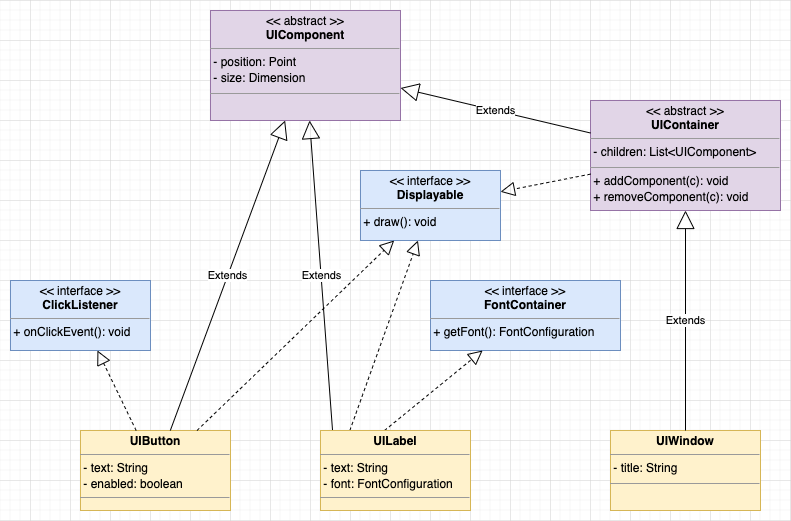

The diagram above was exported from draw.io. Its source (the exported page's mxGraphModel, read from the mxfile embedded in the PNG):
<mxGraphModel dx="937" dy="532" grid="1" gridSize="10" guides="1" tooltips="1" connect="1" arrows="1" fold="1" page="1" pageScale="1" pageWidth="850" pageHeight="1100" math="0" shadow="0">
  <root>
    <mxCell id="0" />
    <mxCell id="1" parent="0" />
    <mxCell id="0npb3UTSVO8xsWeUXm2k-6" value="&lt;p style=&quot;margin: 0px ; margin-top: 4px ; text-align: center&quot;&gt;&amp;lt;&amp;lt; interface &amp;gt;&amp;gt;&lt;br&gt;&lt;b&gt;Displayable&lt;/b&gt;&lt;/p&gt;&lt;hr size=&quot;1&quot;&gt;&lt;div style=&quot;height: 2px&quot;&gt;&amp;nbsp;+ draw(): void&lt;/div&gt;" style="verticalAlign=top;align=left;overflow=fill;fontSize=12;fontFamily=Helvetica;html=1;fillColor=#dae8fc;strokeColor=#6c8ebf;" vertex="1" parent="1">
      <mxGeometry x="370" y="210" width="140" height="70" as="geometry" />
    </mxCell>
    <mxCell id="0npb3UTSVO8xsWeUXm2k-7" value="&lt;p style=&quot;margin: 0px ; margin-top: 4px ; text-align: center&quot;&gt;&amp;lt;&amp;lt; abstract &amp;gt;&amp;gt;&lt;br&gt;&lt;b&gt;UIComponent&lt;/b&gt;&lt;/p&gt;&lt;hr size=&quot;1&quot;&gt;&lt;div style=&quot;height: 2px&quot;&gt;&amp;nbsp;- position: Point&lt;/div&gt;&lt;div style=&quot;height: 2px&quot;&gt;&lt;br&gt;&lt;/div&gt;&lt;div style=&quot;height: 2px&quot;&gt;&lt;br&gt;&lt;/div&gt;&lt;div style=&quot;height: 2px&quot;&gt;&lt;br&gt;&lt;/div&gt;&lt;div style=&quot;height: 2px&quot;&gt;&lt;br&gt;&lt;/div&gt;&lt;div style=&quot;height: 2px&quot;&gt;&lt;br&gt;&lt;/div&gt;&lt;div style=&quot;height: 2px&quot;&gt;&lt;br&gt;&lt;/div&gt;&lt;div style=&quot;height: 2px&quot;&gt;&lt;br&gt;&lt;/div&gt;&lt;div style=&quot;height: 2px&quot;&gt;&amp;nbsp;- size: Dimension&lt;/div&gt;&lt;br&gt;&lt;hr size=&quot;1&quot;&gt;&lt;div style=&quot;height: 2px&quot;&gt;&amp;nbsp;&lt;/div&gt;" style="verticalAlign=top;align=left;overflow=fill;fontSize=12;fontFamily=Helvetica;html=1;fillColor=#e1d5e7;strokeColor=#9673a6;" vertex="1" parent="1">
      <mxGeometry x="220" y="50" width="190" height="110" as="geometry" />
    </mxCell>
    <mxCell id="0npb3UTSVO8xsWeUXm2k-8" value="&lt;p style=&quot;margin: 0px ; margin-top: 4px ; text-align: center&quot;&gt;&amp;lt;&amp;lt; abstract &amp;gt;&amp;gt;&lt;br&gt;&lt;b&gt;UIContainer&lt;/b&gt;&lt;/p&gt;&lt;hr size=&quot;1&quot;&gt;&lt;div style=&quot;height: 2px&quot;&gt;&amp;nbsp;- children: List&amp;lt;UIComponent&amp;gt;&lt;/div&gt;&lt;br&gt;&lt;hr size=&quot;1&quot;&gt;&lt;div style=&quot;height: 2px&quot;&gt;&amp;nbsp;+ addComponent(c): void&lt;/div&gt;&lt;div style=&quot;height: 2px&quot;&gt;&lt;br&gt;&lt;/div&gt;&lt;div style=&quot;height: 2px&quot;&gt;&lt;br&gt;&lt;/div&gt;&lt;div style=&quot;height: 2px&quot;&gt;&lt;br&gt;&lt;/div&gt;&lt;div style=&quot;height: 2px&quot;&gt;&lt;br&gt;&lt;/div&gt;&lt;div style=&quot;height: 2px&quot;&gt;&lt;br&gt;&lt;/div&gt;&lt;div style=&quot;height: 2px&quot;&gt;&lt;br&gt;&lt;/div&gt;&lt;div style=&quot;height: 2px&quot;&gt;&lt;br&gt;&lt;/div&gt;&lt;div style=&quot;height: 2px&quot;&gt;&amp;nbsp;+ removeComponent(c): void&lt;/div&gt;" style="verticalAlign=top;align=left;overflow=fill;fontSize=12;fontFamily=Helvetica;html=1;fillColor=#e1d5e7;strokeColor=#9673a6;" vertex="1" parent="1">
      <mxGeometry x="600" y="140" width="190" height="110" as="geometry" />
    </mxCell>
    <mxCell id="0npb3UTSVO8xsWeUXm2k-9" value="&lt;p style=&quot;margin: 0px ; margin-top: 4px ; text-align: center&quot;&gt;&lt;b&gt;UIButton&lt;/b&gt;&lt;/p&gt;&lt;hr size=&quot;1&quot;&gt;&lt;div style=&quot;height: 2px&quot;&gt;&amp;nbsp;- text: String&lt;/div&gt;&lt;br&gt;&amp;nbsp;- enabled: boolean&lt;br&gt;&lt;hr size=&quot;1&quot;&gt;&lt;div style=&quot;height: 2px&quot;&gt;&lt;br&gt;&lt;/div&gt;" style="verticalAlign=top;align=left;overflow=fill;fontSize=12;fontFamily=Helvetica;html=1;fillColor=#fff2cc;strokeColor=#d6b656;" vertex="1" parent="1">
      <mxGeometry x="90" y="470" width="150" height="80" as="geometry" />
    </mxCell>
    <mxCell id="0npb3UTSVO8xsWeUXm2k-11" value="" style="endArrow=block;dashed=1;endFill=0;endSize=12;html=1;rounded=0;" edge="1" parent="1" source="0npb3UTSVO8xsWeUXm2k-8" target="0npb3UTSVO8xsWeUXm2k-6">
      <mxGeometry width="160" relative="1" as="geometry">
        <mxPoint x="610" y="420" as="sourcePoint" />
        <mxPoint x="770" y="420" as="targetPoint" />
      </mxGeometry>
    </mxCell>
    <mxCell id="0npb3UTSVO8xsWeUXm2k-12" value="" style="endArrow=block;dashed=1;endFill=0;endSize=12;html=1;rounded=0;" edge="1" parent="1" target="0npb3UTSVO8xsWeUXm2k-6">
      <mxGeometry width="160" relative="1" as="geometry">
        <mxPoint x="359.33962264150955" y="470" as="sourcePoint" />
        <mxPoint x="465.15625" y="605" as="targetPoint" />
      </mxGeometry>
    </mxCell>
    <mxCell id="0npb3UTSVO8xsWeUXm2k-13" value="" style="endArrow=block;dashed=1;endFill=0;endSize=12;html=1;rounded=0;" edge="1" parent="1" source="0npb3UTSVO8xsWeUXm2k-9" target="0npb3UTSVO8xsWeUXm2k-6">
      <mxGeometry width="160" relative="1" as="geometry">
        <mxPoint x="559.375" y="445" as="sourcePoint" />
        <mxPoint x="440" y="610.1333333333334" as="targetPoint" />
      </mxGeometry>
    </mxCell>
    <mxCell id="0npb3UTSVO8xsWeUXm2k-14" value="Extends" style="endArrow=block;endSize=16;endFill=0;html=1;rounded=0;" edge="1" parent="1" source="0npb3UTSVO8xsWeUXm2k-9" target="0npb3UTSVO8xsWeUXm2k-7">
      <mxGeometry width="160" relative="1" as="geometry">
        <mxPoint x="80" y="180" as="sourcePoint" />
        <mxPoint x="240" y="180" as="targetPoint" />
      </mxGeometry>
    </mxCell>
    <mxCell id="0npb3UTSVO8xsWeUXm2k-15" value="Extends" style="endArrow=block;endSize=16;endFill=0;html=1;rounded=0;" edge="1" parent="1" target="0npb3UTSVO8xsWeUXm2k-7">
      <mxGeometry width="160" relative="1" as="geometry">
        <mxPoint x="342.03703703703695" y="470" as="sourcePoint" />
        <mxPoint x="277.8571428571429" y="170" as="targetPoint" />
      </mxGeometry>
    </mxCell>
    <mxCell id="0npb3UTSVO8xsWeUXm2k-16" value="Extends" style="endArrow=block;endSize=16;endFill=0;html=1;rounded=0;" edge="1" parent="1" source="0npb3UTSVO8xsWeUXm2k-8" target="0npb3UTSVO8xsWeUXm2k-7">
      <mxGeometry width="160" relative="1" as="geometry">
        <mxPoint x="189.28571428571422" y="295" as="sourcePoint" />
        <mxPoint x="287.8571428571429" y="180" as="targetPoint" />
      </mxGeometry>
    </mxCell>
    <mxCell id="0npb3UTSVO8xsWeUXm2k-17" value="&lt;p style=&quot;margin: 0px ; margin-top: 4px ; text-align: center&quot;&gt;&lt;b&gt;UIWindow&lt;/b&gt;&lt;/p&gt;&lt;hr size=&quot;1&quot;&gt;&lt;div style=&quot;height: 2px&quot;&gt;&amp;nbsp;- title: String&lt;/div&gt;&lt;br&gt;&lt;hr size=&quot;1&quot;&gt;&lt;div style=&quot;height: 2px&quot;&gt;&lt;br&gt;&lt;/div&gt;" style="verticalAlign=top;align=left;overflow=fill;fontSize=12;fontFamily=Helvetica;html=1;fillColor=#fff2cc;strokeColor=#d6b656;" vertex="1" parent="1">
      <mxGeometry x="620" y="470" width="150" height="80" as="geometry" />
    </mxCell>
    <mxCell id="0npb3UTSVO8xsWeUXm2k-18" value="Extends" style="endArrow=block;endSize=16;endFill=0;html=1;rounded=0;" edge="1" parent="1" source="0npb3UTSVO8xsWeUXm2k-17" target="0npb3UTSVO8xsWeUXm2k-8">
      <mxGeometry width="160" relative="1" as="geometry">
        <mxPoint x="516.9047619047619" y="285" as="sourcePoint" />
        <mxPoint x="522.3809523809523" y="170" as="targetPoint" />
      </mxGeometry>
    </mxCell>
    <mxCell id="0npb3UTSVO8xsWeUXm2k-19" value="&lt;p style=&quot;margin: 0px ; margin-top: 4px ; text-align: center&quot;&gt;&amp;lt;&amp;lt; interface &amp;gt;&amp;gt;&lt;br&gt;&lt;b&gt;ClickListener&lt;/b&gt;&lt;/p&gt;&lt;hr size=&quot;1&quot;&gt;&lt;div style=&quot;height: 2px&quot;&gt;&amp;nbsp;+ onClickEvent(): void&lt;/div&gt;" style="verticalAlign=top;align=left;overflow=fill;fontSize=12;fontFamily=Helvetica;html=1;fillColor=#dae8fc;strokeColor=#6c8ebf;" vertex="1" parent="1">
      <mxGeometry x="20" y="320" width="140" height="70" as="geometry" />
    </mxCell>
    <mxCell id="0npb3UTSVO8xsWeUXm2k-20" value="" style="endArrow=block;dashed=1;endFill=0;endSize=12;html=1;rounded=0;" edge="1" parent="1" source="0npb3UTSVO8xsWeUXm2k-9" target="0npb3UTSVO8xsWeUXm2k-19">
      <mxGeometry width="160" relative="1" as="geometry">
        <mxPoint x="220" y="455.38461538461536" as="sourcePoint" />
        <mxPoint x="530" y="312.3076923076924" as="targetPoint" />
      </mxGeometry>
    </mxCell>
    <mxCell id="0npb3UTSVO8xsWeUXm2k-21" value="&lt;p style=&quot;margin: 0px ; margin-top: 4px ; text-align: center&quot;&gt;&amp;lt;&amp;lt; interface &amp;gt;&amp;gt;&lt;br&gt;&lt;b&gt;FontContainer&lt;/b&gt;&lt;/p&gt;&lt;hr size=&quot;1&quot;&gt;&lt;div style=&quot;height: 2px&quot;&gt;&amp;nbsp;+ getFont(): FontConfiguration&lt;/div&gt;" style="verticalAlign=top;align=left;overflow=fill;fontSize=12;fontFamily=Helvetica;html=1;fillColor=#dae8fc;strokeColor=#6c8ebf;" vertex="1" parent="1">
      <mxGeometry x="440" y="320" width="190" height="70" as="geometry" />
    </mxCell>
    <mxCell id="0npb3UTSVO8xsWeUXm2k-22" value="" style="endArrow=block;dashed=1;endFill=0;endSize=12;html=1;rounded=0;" edge="1" parent="1" target="0npb3UTSVO8xsWeUXm2k-21">
      <mxGeometry width="160" relative="1" as="geometry">
        <mxPoint x="394.0322580645161" y="470" as="sourcePoint" />
        <mxPoint x="450" y="620.1333333333333" as="targetPoint" />
      </mxGeometry>
    </mxCell>
    <mxCell id="0npb3UTSVO8xsWeUXm2k-23" value="&lt;p style=&quot;margin: 0px ; margin-top: 4px ; text-align: center&quot;&gt;&lt;b&gt;UILabel&lt;/b&gt;&lt;/p&gt;&lt;hr size=&quot;1&quot;&gt;&lt;div style=&quot;height: 2px&quot;&gt;&amp;nbsp;- text: String&lt;/div&gt;&lt;br&gt;&amp;nbsp;- font: FontConfiguration&lt;br&gt;&lt;hr size=&quot;1&quot;&gt;&lt;div style=&quot;height: 2px&quot;&gt;&lt;br&gt;&lt;/div&gt;" style="verticalAlign=top;align=left;overflow=fill;fontSize=12;fontFamily=Helvetica;html=1;fillColor=#fff2cc;strokeColor=#d6b656;" vertex="1" parent="1">
      <mxGeometry x="330" y="470" width="150" height="80" as="geometry" />
    </mxCell>
  </root>
</mxGraphModel>